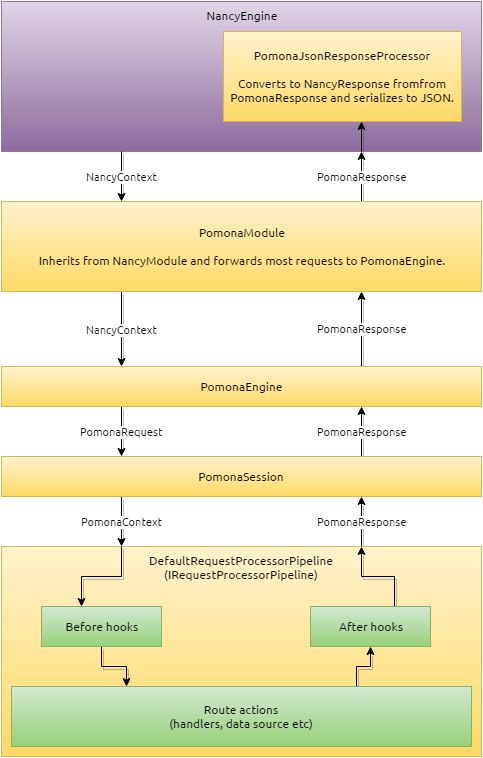

The diagram above was exported from draw.io. Its source (the exported page's mxGraphModel, read from the mxfile embedded in the PNG):
<mxGraphModel dx="1318" dy="880" grid="1" gridSize="10" guides="1" tooltips="1" connect="1" arrows="1" fold="1" page="1" pageScale="1" pageWidth="500" pageHeight="780" background="#ffffff" math="0" shadow="0">
  <root>
    <mxCell id="0" />
    <mxCell id="1" parent="0" />
    <mxCell id="43" value="NancyEngine" style="whiteSpace=wrap;html=1;rounded=0;shadow=0;glass=0;comic=0;labelBackgroundColor=none;fontFamily=Ubuntu;align=center;fontColor=#000000;verticalAlign=top;plain-purple" parent="1" vertex="1">
      <mxGeometry x="10" y="10" width="480" height="150" as="geometry" />
    </mxCell>
    <mxCell id="34" value="PomonaRequest" style="edgeStyle=orthogonalEdgeStyle;rounded=0;html=1;exitX=0.25;exitY=1;entryX=0.25;entryY=0;shadow=1;jettySize=auto;orthogonalLoop=1;fontFamily=Ubuntu;fontColor=#000000;" parent="1" source="28" target="29" edge="1">
      <mxGeometry relative="1" as="geometry" />
    </mxCell>
    <mxCell id="39" value="PomonaResponse" style="edgeStyle=orthogonalEdgeStyle;rounded=0;html=1;exitX=0.75;exitY=0;entryX=0.75;entryY=1;shadow=1;jettySize=auto;orthogonalLoop=1;fontFamily=Ubuntu;fontColor=#000000;" parent="1" source="28" target="37" edge="1">
      <mxGeometry relative="1" as="geometry" />
    </mxCell>
    <mxCell id="28" value="PomonaEngine" style="whiteSpace=wrap;html=1;rounded=0;shadow=0;glass=0;comic=0;labelBackgroundColor=none;fontFamily=Ubuntu;align=center;fontColor=#000000;plain-yellow" parent="1" vertex="1">
      <mxGeometry x="10" y="375" width="480" height="40" as="geometry" />
    </mxCell>
    <mxCell id="36" value="PomonaResponse" style="edgeStyle=orthogonalEdgeStyle;rounded=0;html=1;exitX=0.75;exitY=0;entryX=0.75;entryY=1;shadow=1;jettySize=auto;orthogonalLoop=1;fontFamily=Ubuntu;fontColor=#000000;" parent="1" source="29" target="28" edge="1">
      <mxGeometry relative="1" as="geometry" />
    </mxCell>
    <mxCell id="41" value="PomonaContext" style="edgeStyle=orthogonalEdgeStyle;rounded=0;html=1;exitX=0.25;exitY=1;entryX=0.25;entryY=0;shadow=1;jettySize=auto;orthogonalLoop=1;fontFamily=Ubuntu;fontColor=#000000;" parent="1" source="29" target="40" edge="1">
      <mxGeometry relative="1" as="geometry" />
    </mxCell>
    <mxCell id="29" value="PomonaSession" style="whiteSpace=wrap;html=1;rounded=0;shadow=0;glass=0;comic=0;labelBackgroundColor=none;fontFamily=Ubuntu;align=center;fontColor=#000000;plain-yellow" parent="1" vertex="1">
      <mxGeometry x="10" y="465" width="480" height="40" as="geometry" />
    </mxCell>
    <mxCell id="38" value="NancyContext" style="edgeStyle=orthogonalEdgeStyle;rounded=0;html=1;exitX=0.25;exitY=1;entryX=0.25;entryY=0;shadow=1;jettySize=auto;orthogonalLoop=1;fontFamily=Ubuntu;fontColor=#000000;" parent="1" source="37" target="28" edge="1">
      <mxGeometry relative="1" as="geometry" />
    </mxCell>
    <mxCell id="61" value="PomonaResponse" style="edgeStyle=orthogonalEdgeStyle;rounded=0;html=1;exitX=0.75;exitY=0;entryX=0.75;entryY=1;shadow=1;jettySize=auto;orthogonalLoop=1;fontFamily=Ubuntu;fontColor=#000000;" parent="1" source="37" target="43" edge="1">
      <mxGeometry relative="1" as="geometry" />
    </mxCell>
    <mxCell id="37" value="PomonaModule&lt;br&gt;&lt;br&gt;Inherits from NancyModule and forwards most requests to PomonaEngine." style="whiteSpace=wrap;html=1;rounded=0;shadow=0;glass=0;comic=0;labelBackgroundColor=none;fontFamily=Ubuntu;align=center;fontColor=#000000;plain-yellow" parent="1" vertex="1">
      <mxGeometry x="10" y="210" width="480" height="90" as="geometry" />
    </mxCell>
    <mxCell id="42" value="PomonaResponse" style="edgeStyle=orthogonalEdgeStyle;rounded=0;html=1;exitX=0.75;exitY=0;entryX=0.75;entryY=1;shadow=1;jettySize=auto;orthogonalLoop=1;fontFamily=Ubuntu;fontColor=#000000;" parent="1" source="40" target="29" edge="1">
      <mxGeometry relative="1" as="geometry" />
    </mxCell>
    <mxCell id="40" value="DefaultRequestProcessorPipeline&lt;br&gt;&lt;div&gt;(IRequestProcessorPipeline)&lt;/div&gt;" style="whiteSpace=wrap;html=1;rounded=0;shadow=0;glass=0;comic=0;labelBackgroundColor=none;fontFamily=Ubuntu;align=center;fontColor=#000000;verticalAlign=top;plain-yellow" parent="1" vertex="1">
      <mxGeometry x="10" y="555" width="480" height="210" as="geometry" />
    </mxCell>
    <mxCell id="55" value="NancyContext" style="edgeStyle=orthogonalEdgeStyle;rounded=0;html=1;exitX=0.25;exitY=1;entryX=0.25;entryY=0;shadow=1;jettySize=auto;orthogonalLoop=1;fontFamily=Ubuntu;fontColor=#000000;" parent="1" source="43" target="37" edge="1">
      <mxGeometry relative="1" as="geometry" />
    </mxCell>
    <mxCell id="62" style="edgeStyle=orthogonalEdgeStyle;rounded=0;html=1;exitX=0.75;exitY=1;shadow=1;jettySize=auto;orthogonalLoop=1;fontFamily=Ubuntu;fontColor=#000000;" parent="1" source="43" target="59" edge="1">
      <mxGeometry relative="1" as="geometry">
        <Array as="points">
          <mxPoint x="370" y="150" />
          <mxPoint x="370" y="150" />
        </Array>
      </mxGeometry>
    </mxCell>
    <mxCell id="54" style="edgeStyle=orthogonalEdgeStyle;rounded=0;html=1;exitX=0.5;exitY=1;entryX=0.25;entryY=0;shadow=1;jettySize=auto;orthogonalLoop=1;fontFamily=Ubuntu;fontColor=#000000;" parent="1" source="44" target="47" edge="1">
      <mxGeometry relative="1" as="geometry" />
    </mxCell>
    <mxCell id="44" value="Before hooks" style="whiteSpace=wrap;html=1;rounded=0;shadow=0;glass=0;comic=0;labelBackgroundColor=none;fontFamily=Ubuntu;fontColor=#000000;align=center;plain-green" parent="1" vertex="1">
      <mxGeometry x="50" y="615" width="120" height="40" as="geometry" />
    </mxCell>
    <mxCell id="51" style="edgeStyle=orthogonalEdgeStyle;rounded=0;html=1;exitX=0.5;exitY=0;shadow=1;jettySize=auto;orthogonalLoop=1;fontFamily=Ubuntu;fontColor=#000000;entryX=0.75;entryY=0;" parent="1" source="45" target="40" edge="1">
      <mxGeometry relative="1" as="geometry">
        <Array as="points">
          <mxPoint x="403" y="585" />
          <mxPoint x="370" y="585" />
        </Array>
      </mxGeometry>
    </mxCell>
    <mxCell id="45" value="After hooks" style="whiteSpace=wrap;html=1;rounded=0;shadow=0;glass=0;comic=0;labelBackgroundColor=none;fontFamily=Ubuntu;fontColor=#000000;align=center;plain-green" parent="1" vertex="1">
      <mxGeometry x="319" y="615" width="120" height="40" as="geometry" />
    </mxCell>
    <mxCell id="46" style="edgeStyle=orthogonalEdgeStyle;rounded=0;html=1;exitX=0.25;exitY=0;shadow=1;jettySize=auto;orthogonalLoop=1;fontFamily=Ubuntu;fontColor=#000000;" parent="1" source="40" target="44" edge="1">
      <mxGeometry relative="1" as="geometry">
        <Array as="points">
          <mxPoint x="130" y="585" />
          <mxPoint x="90" y="585" />
        </Array>
      </mxGeometry>
    </mxCell>
    <mxCell id="53" style="edgeStyle=orthogonalEdgeStyle;rounded=0;html=1;exitX=0.75;exitY=0;entryX=0.5;entryY=1;shadow=1;jettySize=auto;orthogonalLoop=1;fontFamily=Ubuntu;fontColor=#000000;" parent="1" source="47" target="45" edge="1">
      <mxGeometry relative="1" as="geometry" />
    </mxCell>
    <mxCell id="47" value="Route actions&lt;br&gt;(handlers, data source etc)" style="whiteSpace=wrap;html=1;rounded=0;shadow=0;glass=0;comic=0;labelBackgroundColor=none;fontFamily=Ubuntu;fontColor=#000000;align=center;plain-green" parent="1" vertex="1">
      <mxGeometry x="20" y="695" width="460" height="60" as="geometry" />
    </mxCell>
    <mxCell id="59" value="PomonaJsonResponseProcessor&lt;div&gt;&lt;br&gt;&lt;div&gt;Converts to NancyResponse fromfrom PomonaResponse and serializes to JSON.&lt;/div&gt;&lt;/div&gt;" style="whiteSpace=wrap;html=1;rounded=0;shadow=0;glass=0;comic=0;labelBackgroundColor=none;fontFamily=Ubuntu;fontColor=#000000;align=center;plain-yellow" parent="1" vertex="1">
      <mxGeometry x="232" y="40" width="238" height="90" as="geometry" />
    </mxCell>
  </root>
</mxGraphModel>